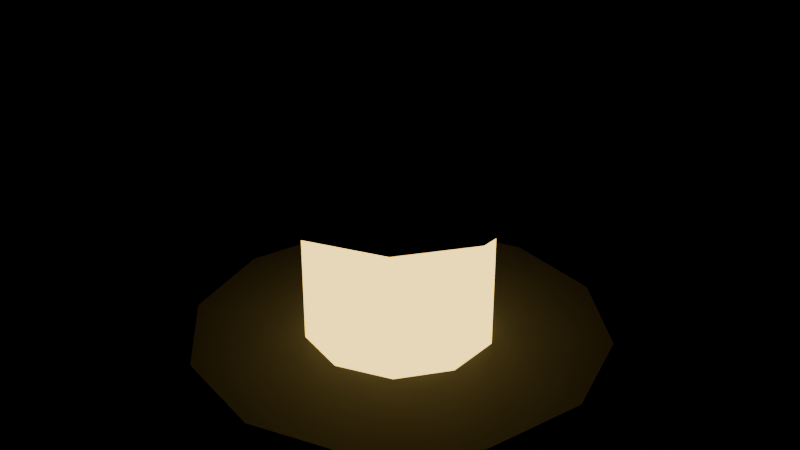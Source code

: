 # Source: booth-5-extra.blend  (saved by Blender 5.3.31; exported with 4.5.12 LTS)
import bpy
from mathutils import Matrix  # noqa: F401  (used for matrix-valued properties, if any)

bpy.ops.wm.read_factory_settings(use_empty=True)
scene = bpy.context.scene
scene.name = 'Scene'

# ---- materials (node trees are filled in below, after node groups)
mat_2a2c30 = bpy.data.materials.new('#2a2c30')
mat_2a2c30.use_backface_culling = True
mat_2a2c30.diffuse_color = (0.02315, 0.02519, 0.02956, 1.0)
mat_ffe9a0_emit__ffd870_3 = bpy.data.materials.new('#ffe9a0 emit #ffd870 3')
mat_ffe9a0_emit__ffd870_3.use_backface_culling = True
mat_ffe9a0_emit__ffd870_3.diffuse_color = (1.0, 0.8148, 0.3515, 1.0)
mat_a3262c = bpy.data.materials.new('#a3262c')
mat_a3262c.use_backface_culling = True
mat_a3262c.diffuse_color = (0.3663, 0.01938, 0.02519, 1.0)

# ---- material node trees
mat_2a2c30.use_nodes = True; mat_2a2c30.node_tree.nodes.clear()
_N = mat_2a2c30.node_tree.nodes; _L = mat_2a2c30.node_tree.links
n0 = _N.new('ShaderNodeBsdfPrincipled'); n0.name = 'Principled BSDF'; n0.location = (-200, 100)
n0.inputs[0].default_value = (0.02315, 0.02519, 0.02956, 1.0)
n0.inputs[2].default_value = 0.9
n0.inputs[10].default_value = 0.005
n1 = _N.new('ShaderNodeOutputMaterial'); n1.name = 'Material Output'; n1.location = (200, 100)
_L.new(n0.outputs[0], n1.inputs[0])
n1.is_active_output = True
mat_ffe9a0_emit__ffd870_3.use_nodes = True; mat_ffe9a0_emit__ffd870_3.node_tree.nodes.clear()
_N = mat_ffe9a0_emit__ffd870_3.node_tree.nodes; _L = mat_ffe9a0_emit__ffd870_3.node_tree.links
n0 = _N.new('ShaderNodeBsdfPrincipled'); n0.name = 'Principled BSDF'; n0.location = (-200, 100)
n0.inputs[0].default_value = (1.0, 0.8148, 0.3515, 1.0)
n0.inputs[2].default_value = 0.9
n0.inputs[10].default_value = 0.005
n0.inputs[27].default_value = (1.0, 0.6867, 0.162, 1.0)
n0.inputs[28].default_value = 3.0
n1 = _N.new('ShaderNodeOutputMaterial'); n1.name = 'Material Output'; n1.location = (200, 100)
_L.new(n0.outputs[0], n1.inputs[0])
n1.is_active_output = True
mat_a3262c.use_nodes = True; mat_a3262c.node_tree.nodes.clear()
_N = mat_a3262c.node_tree.nodes; _L = mat_a3262c.node_tree.links
n0 = _N.new('ShaderNodeBsdfPrincipled'); n0.name = 'Principled BSDF'; n0.location = (-200, 100)
n0.inputs[0].default_value = (0.3663, 0.01938, 0.02519, 1.0)
n0.inputs[2].default_value = 0.9
n0.inputs[10].default_value = 0.005
n1 = _N.new('ShaderNodeOutputMaterial'); n1.name = 'Material Output'; n1.location = (200, 100)
_L.new(n0.outputs[0], n1.inputs[0])
n1.is_active_output = True

# ---- meshes
me_00__2a2c30_r320 = bpy.data.meshes.new('00_#2a2c30_r320')
me_00__2a2c30_r320.from_pydata([(7.0, 4.3, 6.0), (7.0, 4.3, 6.12), (7.55, 4.153, 6.0), (7.55, 4.153, 6.12), (7.953, 3.75, 6.0), (7.953, 3.75, 6.12), (8.1, 3.2, 6.0), (8.1, 3.2, 6.12), (7.953, 2.65, 6.0), (7.953, 2.65, 6.12), (7.55, 2.247, 6.0), (7.55, 2.247, 6.12), (7.0, 2.1, 6.0), (7.0, 2.1, 6.12), (6.45, 2.247, 6.0), (6.45, 2.247, 6.12), (6.047, 2.65, 6.0), (6.047, 2.65, 6.12), (5.9, 3.2, 6.0), (5.9, 3.2, 6.12), (6.047, 3.75, 6.0), (6.047, 3.75, 6.12), (6.45, 4.153, 6.0), (6.45, 4.153, 6.12)], [], [(0, 1, 3, 2), (2, 3, 5, 4), (4, 5, 7, 6), (6, 7, 9, 8), (8, 9, 11, 10), (10, 11, 13, 12), (12, 13, 15, 14), (14, 15, 17, 16), (16, 17, 19, 18), (18, 19, 21, 20), (3, 1, 23, 21, 19, 17, 15, 13, 11, 9, 7, 5), (20, 21, 23, 22), (22, 23, 1, 0), (0, 2, 4, 6, 8, 10, 12, 14, 16, 18, 20, 22)])
me_00__2a2c30_r320.polygons.foreach_set('use_smooth', [1, 1, 1, 1, 1, 1, 1, 1, 1, 1, 0, 1, 1, 0])
_k = set([(0, 2), (0, 22), (1, 3), (1, 23), (2, 4), (3, 5), (4, 6), (5, 7), (6, 8), (7, 9), (8, 10), (9, 11), (10, 12), (11, 13), (12, 14), (13, 15), (14, 16), (15, 17), (16, 18), (17, 19), (18, 20), (19, 21), (20, 22), (21, 23)])
me_00__2a2c30_r320.attributes.new('sharp_edge', 'BOOLEAN', 'EDGE').data.foreach_set('value', [ (min(e.vertices), max(e.vertices)) in _k for e in me_00__2a2c30_r320.edges])
me_00__2a2c30_r320.materials.append(mat_2a2c30)
me_00__2a2c30_r320.update()
me_01__ffe9a0_noshadow = bpy.data.meshes.new('01_#ffe9a0_noshadow')
me_01__ffe9a0_noshadow.from_pydata([(7.0, 3.7, 6.1), (7.0, 3.7, 6.9), (7.294, 3.605, 6.1), (7.294, 3.605, 6.9), (7.476, 3.355, 6.1), (7.476, 3.355, 6.9), (7.476, 3.045, 6.1), (7.476, 3.045, 6.9), (7.294, 2.795, 6.1), (7.294, 2.795, 6.9), (7.0, 2.7, 6.1), (7.0, 2.7, 6.9), (6.706, 2.795, 6.1), (6.706, 2.795, 6.9), (6.524, 3.045, 6.1), (6.524, 3.045, 6.9), (6.524, 3.355, 6.1), (6.524, 3.355, 6.9), (6.706, 3.605, 6.1), (6.706, 3.605, 6.9)], [], [(0, 1, 3, 2), (2, 3, 5, 4), (4, 5, 7, 6), (6, 7, 9, 8), (8, 9, 11, 10), (10, 11, 13, 12), (12, 13, 15, 14), (14, 15, 17, 16), (3, 1, 19, 17, 15, 13, 11, 9, 7, 5), (16, 17, 19, 18), (18, 19, 1, 0), (0, 2, 4, 6, 8, 10, 12, 14, 16, 18)])
me_01__ffe9a0_noshadow.polygons.foreach_set('use_smooth', [1, 1, 1, 1, 1, 1, 1, 1, 0, 1, 1, 0])
_k = set([(0, 2), (0, 18), (1, 3), (1, 19), (2, 4), (3, 5), (4, 6), (5, 7), (6, 8), (7, 9), (8, 10), (9, 11), (10, 12), (11, 13), (12, 14), (13, 15), (14, 16), (15, 17), (16, 18), (17, 19)])
me_01__ffe9a0_noshadow.attributes.new('sharp_edge', 'BOOLEAN', 'EDGE').data.foreach_set('value', [ (min(e.vertices), max(e.vertices)) in _k for e in me_01__ffe9a0_noshadow.edges])
me_01__ffe9a0_noshadow.materials.append(mat_ffe9a0_emit__ffd870_3)
me_01__ffe9a0_noshadow.update()
me_02__a3262c_r320 = bpy.data.meshes.new('02_#a3262c_r320')
me_02__a3262c_r320.from_pydata([(7.0, 3.9, 6.9), (7.0, 3.25, 7.4), (7.411, 3.766, 6.9), (7.029, 3.24, 7.4), (7.666, 3.416, 6.9), (7.048, 3.215, 7.4), (7.666, 2.984, 6.9), (7.048, 3.185, 7.4), (7.411, 2.634, 6.9), (7.029, 3.16, 7.4), (7.0, 2.5, 6.9), (7.0, 3.15, 7.4), (6.589, 2.634, 6.9), (6.971, 3.16, 7.4), (6.334, 2.984, 6.9), (6.952, 3.185, 7.4), (6.334, 3.416, 6.9), (6.952, 3.215, 7.4), (6.589, 3.766, 6.9), (6.971, 3.24, 7.4)], [], [(0, 1, 3, 2), (2, 3, 5, 4), (4, 5, 7, 6), (6, 7, 9, 8), (8, 9, 11, 10), (10, 11, 13, 12), (12, 13, 15, 14), (14, 15, 17, 16), (3, 1, 19, 17, 15, 13, 11, 9, 7, 5), (16, 17, 19, 18), (18, 19, 1, 0), (0, 2, 4, 6, 8, 10, 12, 14, 16, 18)])
me_02__a3262c_r320.polygons.foreach_set('use_smooth', [1, 1, 1, 1, 1, 1, 1, 1, 0, 1, 1, 0])
_k = set([(0, 2), (0, 18), (1, 3), (1, 19), (2, 4), (3, 5), (4, 6), (5, 7), (6, 8), (7, 9), (8, 10), (9, 11), (10, 12), (11, 13), (12, 14), (13, 15), (14, 16), (15, 17), (16, 18), (17, 19)])
me_02__a3262c_r320.attributes.new('sharp_edge', 'BOOLEAN', 'EDGE').data.foreach_set('value', [ (min(e.vertices), max(e.vertices)) in _k for e in me_02__a3262c_r320.edges])
me_02__a3262c_r320.materials.append(mat_a3262c)
me_02__a3262c_r320.update()

# ---- objects
ob_00__2a2c30_r320 = bpy.data.objects.new('00_#2a2c30_r320', me_00__2a2c30_r320)
ob_01__ffe9a0_noshadow = bpy.data.objects.new('01_#ffe9a0_noshadow', me_01__ffe9a0_noshadow)
ob_02__a3262c_r320 = bpy.data.objects.new('02_#a3262c_r320', me_02__a3262c_r320)

# ---- transforms, parenting, visibility, modifiers, constraints
ob_00__2a2c30_r320.location = (0.0, 0.0, 0.0)
ob_01__ffe9a0_noshadow.location = (0.0, 0.0, 0.0)
ob_02__a3262c_r320.location = (0.0, 0.0, 0.0)

# ---- collection membership
scene.collection.objects.link(ob_00__2a2c30_r320)
scene.collection.objects.link(ob_01__ffe9a0_noshadow)
scene.collection.objects.link(ob_02__a3262c_r320)

# ---- scene / render settings (as saved in the file)
scene.frame_start = 1; scene.frame_end = 250; scene.frame_set(1)
scene.render.engine = 'BLENDER_EEVEE_NEXT'
scene.render.bake_bias = 0.0
scene.render.bake_samples = 0
scene.render.compositor_device = 'GPU'
scene.eevee.use_volume_custom_range = False
scene.eevee.fast_gi_thickness_near = 0.1
scene.eevee.fast_gi_thickness_far = 0.0
scene.eevee.ray_tracing_options.screen_trace_thickness = 0.1
bpy.context.view_layer.update()

# ---- added for rendering (the .blend has no active camera): camera
cam_auto = bpy.data.cameras.new('AutoCamera')
cam_auto.lens = 50.0
cam_auto.sensor_width = 36.0
cam_auto.clip_end = 1000.0
ob_auto_camera = bpy.data.objects.new('AutoCamera', cam_auto)
scene.collection.objects.link(ob_auto_camera)
ob_auto_camera.location = (10.1566, -0.587956, 9.2253)
ob_auto_camera.rotation_euler = (1.09748, -7.21219e-08, 0.694738)
scene.camera = ob_auto_camera
bpy.context.view_layer.update()
